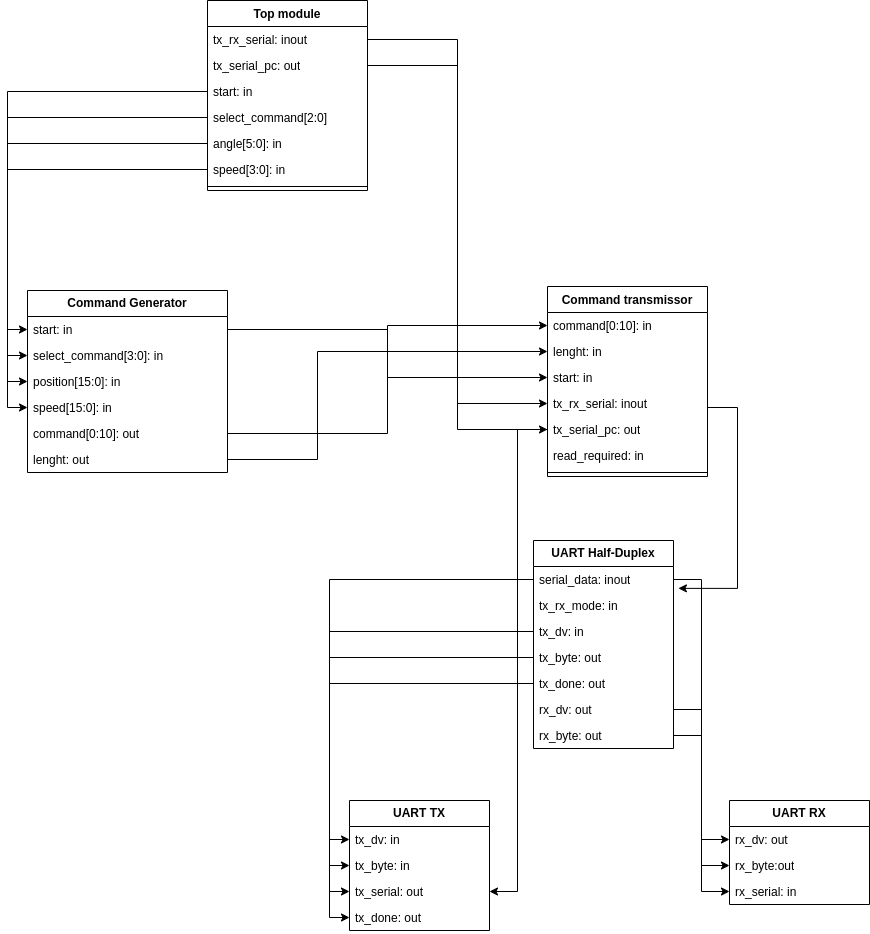

The diagram above was exported from draw.io. Its source (the exported page's mxGraphModel, read from the mxfile embedded in the PNG):
<mxGraphModel dx="1434" dy="839" grid="1" gridSize="10" guides="1" tooltips="1" connect="1" arrows="1" fold="1" page="1" pageScale="1" pageWidth="827" pageHeight="1169" background="none" math="0" shadow="0">
  <root>
    <mxCell id="WIyWlLk6GJQsqaUBKTNV-0" />
    <mxCell id="WIyWlLk6GJQsqaUBKTNV-1" parent="WIyWlLk6GJQsqaUBKTNV-0" />
    <mxCell id="TnwAJ5CPuAc8V0XNkz1D-4" value="Top module" style="swimlane;fontStyle=1;align=center;verticalAlign=top;childLayout=stackLayout;horizontal=1;startSize=26;horizontalStack=0;resizeParent=1;resizeParentMax=0;resizeLast=0;collapsible=1;marginBottom=0;whiteSpace=wrap;html=1;fillColor=none;" parent="WIyWlLk6GJQsqaUBKTNV-1" vertex="1">
      <mxGeometry x="340" y="150" width="160" height="190" as="geometry" />
    </mxCell>
    <mxCell id="TnwAJ5CPuAc8V0XNkz1D-8" value="tx_rx_serial: inout" style="text;strokeColor=none;fillColor=none;align=left;verticalAlign=top;spacingLeft=4;spacingRight=4;overflow=hidden;rotatable=0;points=[[0,0.5],[1,0.5]];portConstraint=eastwest;whiteSpace=wrap;html=1;" parent="TnwAJ5CPuAc8V0XNkz1D-4" vertex="1">
      <mxGeometry y="26" width="160" height="26" as="geometry" />
    </mxCell>
    <mxCell id="TnwAJ5CPuAc8V0XNkz1D-5" value="tx_serial_pc: out" style="text;strokeColor=none;fillColor=none;align=left;verticalAlign=top;spacingLeft=4;spacingRight=4;overflow=hidden;rotatable=0;points=[[0,0.5],[1,0.5]];portConstraint=eastwest;whiteSpace=wrap;html=1;" parent="TnwAJ5CPuAc8V0XNkz1D-4" vertex="1">
      <mxGeometry y="52" width="160" height="26" as="geometry" />
    </mxCell>
    <mxCell id="TnwAJ5CPuAc8V0XNkz1D-9" value="start: in" style="text;strokeColor=none;fillColor=none;align=left;verticalAlign=top;spacingLeft=4;spacingRight=4;overflow=hidden;rotatable=0;points=[[0,0.5],[1,0.5]];portConstraint=eastwest;whiteSpace=wrap;html=1;" parent="TnwAJ5CPuAc8V0XNkz1D-4" vertex="1">
      <mxGeometry y="78" width="160" height="26" as="geometry" />
    </mxCell>
    <mxCell id="TnwAJ5CPuAc8V0XNkz1D-31" value="select_command[2:0]" style="text;strokeColor=none;fillColor=none;align=left;verticalAlign=top;spacingLeft=4;spacingRight=4;overflow=hidden;rotatable=0;points=[[0,0.5],[1,0.5]];portConstraint=eastwest;whiteSpace=wrap;html=1;" parent="TnwAJ5CPuAc8V0XNkz1D-4" vertex="1">
      <mxGeometry y="104" width="160" height="26" as="geometry" />
    </mxCell>
    <mxCell id="TnwAJ5CPuAc8V0XNkz1D-10" value="angle[5:0]: in" style="text;strokeColor=none;fillColor=none;align=left;verticalAlign=top;spacingLeft=4;spacingRight=4;overflow=hidden;rotatable=0;points=[[0,0.5],[1,0.5]];portConstraint=eastwest;whiteSpace=wrap;html=1;" parent="TnwAJ5CPuAc8V0XNkz1D-4" vertex="1">
      <mxGeometry y="130" width="160" height="26" as="geometry" />
    </mxCell>
    <mxCell id="TnwAJ5CPuAc8V0XNkz1D-11" value="speed[3:0]: in" style="text;strokeColor=none;fillColor=none;align=left;verticalAlign=top;spacingLeft=4;spacingRight=4;overflow=hidden;rotatable=0;points=[[0,0.5],[1,0.5]];portConstraint=eastwest;whiteSpace=wrap;html=1;" parent="TnwAJ5CPuAc8V0XNkz1D-4" vertex="1">
      <mxGeometry y="156" width="160" height="26" as="geometry" />
    </mxCell>
    <mxCell id="TnwAJ5CPuAc8V0XNkz1D-6" value="" style="line;strokeWidth=1;fillColor=none;align=left;verticalAlign=middle;spacingTop=-1;spacingLeft=3;spacingRight=3;rotatable=0;labelPosition=right;points=[];portConstraint=eastwest;strokeColor=inherit;" parent="TnwAJ5CPuAc8V0XNkz1D-4" vertex="1">
      <mxGeometry y="182" width="160" height="8" as="geometry" />
    </mxCell>
    <mxCell id="TnwAJ5CPuAc8V0XNkz1D-13" value="&lt;b&gt;Command Generator&lt;/b&gt;" style="swimlane;fontStyle=0;childLayout=stackLayout;horizontal=1;startSize=26;fillColor=none;horizontalStack=0;resizeParent=1;resizeParentMax=0;resizeLast=0;collapsible=1;marginBottom=0;whiteSpace=wrap;html=1;" parent="WIyWlLk6GJQsqaUBKTNV-1" vertex="1">
      <mxGeometry x="160" y="440" width="200" height="182" as="geometry">
        <mxRectangle x="160" y="440" width="160" height="30" as="alternateBounds" />
      </mxGeometry>
    </mxCell>
    <mxCell id="TnwAJ5CPuAc8V0XNkz1D-14" value="start: in" style="text;strokeColor=none;fillColor=none;align=left;verticalAlign=top;spacingLeft=4;spacingRight=4;overflow=hidden;rotatable=0;points=[[0,0.5],[1,0.5]];portConstraint=eastwest;whiteSpace=wrap;html=1;" parent="TnwAJ5CPuAc8V0XNkz1D-13" vertex="1">
      <mxGeometry y="26" width="200" height="26" as="geometry" />
    </mxCell>
    <mxCell id="TnwAJ5CPuAc8V0XNkz1D-15" value="select_command[&lt;span style=&quot;background-color: initial;&quot;&gt;3:0]: in&lt;/span&gt;" style="text;strokeColor=none;fillColor=none;align=left;verticalAlign=top;spacingLeft=4;spacingRight=4;overflow=hidden;rotatable=0;points=[[0,0.5],[1,0.5]];portConstraint=eastwest;whiteSpace=wrap;html=1;" parent="TnwAJ5CPuAc8V0XNkz1D-13" vertex="1">
      <mxGeometry y="52" width="200" height="26" as="geometry" />
    </mxCell>
    <mxCell id="TnwAJ5CPuAc8V0XNkz1D-16" value="position[15:0]: in" style="text;strokeColor=none;fillColor=none;align=left;verticalAlign=top;spacingLeft=4;spacingRight=4;overflow=hidden;rotatable=0;points=[[0,0.5],[1,0.5]];portConstraint=eastwest;whiteSpace=wrap;html=1;" parent="TnwAJ5CPuAc8V0XNkz1D-13" vertex="1">
      <mxGeometry y="78" width="200" height="26" as="geometry" />
    </mxCell>
    <mxCell id="TnwAJ5CPuAc8V0XNkz1D-18" value="speed[15:0]: in" style="text;strokeColor=none;fillColor=none;align=left;verticalAlign=top;spacingLeft=4;spacingRight=4;overflow=hidden;rotatable=0;points=[[0,0.5],[1,0.5]];portConstraint=eastwest;whiteSpace=wrap;html=1;" parent="TnwAJ5CPuAc8V0XNkz1D-13" vertex="1">
      <mxGeometry y="104" width="200" height="26" as="geometry" />
    </mxCell>
    <mxCell id="TnwAJ5CPuAc8V0XNkz1D-19" value="command[0:10]: out" style="text;strokeColor=none;fillColor=none;align=left;verticalAlign=top;spacingLeft=4;spacingRight=4;overflow=hidden;rotatable=0;points=[[0,0.5],[1,0.5]];portConstraint=eastwest;whiteSpace=wrap;html=1;" parent="TnwAJ5CPuAc8V0XNkz1D-13" vertex="1">
      <mxGeometry y="130" width="200" height="26" as="geometry" />
    </mxCell>
    <mxCell id="TnwAJ5CPuAc8V0XNkz1D-20" value="lenght: out" style="text;strokeColor=none;fillColor=none;align=left;verticalAlign=top;spacingLeft=4;spacingRight=4;overflow=hidden;rotatable=0;points=[[0,0.5],[1,0.5]];portConstraint=eastwest;whiteSpace=wrap;html=1;" parent="TnwAJ5CPuAc8V0XNkz1D-13" vertex="1">
      <mxGeometry y="156" width="200" height="26" as="geometry" />
    </mxCell>
    <mxCell id="TnwAJ5CPuAc8V0XNkz1D-21" style="edgeStyle=orthogonalEdgeStyle;rounded=0;orthogonalLoop=1;jettySize=auto;html=1;exitX=0;exitY=0.5;exitDx=0;exitDy=0;entryX=0;entryY=0.5;entryDx=0;entryDy=0;" parent="WIyWlLk6GJQsqaUBKTNV-1" source="TnwAJ5CPuAc8V0XNkz1D-9" target="TnwAJ5CPuAc8V0XNkz1D-14" edge="1">
      <mxGeometry relative="1" as="geometry" />
    </mxCell>
    <mxCell id="TnwAJ5CPuAc8V0XNkz1D-26" value="Command transmissor" style="swimlane;fontStyle=1;align=center;verticalAlign=top;childLayout=stackLayout;horizontal=1;startSize=26;horizontalStack=0;resizeParent=1;resizeParentMax=0;resizeLast=0;collapsible=1;marginBottom=0;whiteSpace=wrap;html=1;fillColor=none;" parent="WIyWlLk6GJQsqaUBKTNV-1" vertex="1">
      <mxGeometry x="680" y="436" width="160" height="190" as="geometry" />
    </mxCell>
    <mxCell id="TnwAJ5CPuAc8V0XNkz1D-27" value="command[0:10]: in" style="text;strokeColor=none;fillColor=none;align=left;verticalAlign=top;spacingLeft=4;spacingRight=4;overflow=hidden;rotatable=0;points=[[0,0.5],[1,0.5]];portConstraint=eastwest;whiteSpace=wrap;html=1;" parent="TnwAJ5CPuAc8V0XNkz1D-26" vertex="1">
      <mxGeometry y="26" width="160" height="26" as="geometry" />
    </mxCell>
    <mxCell id="TnwAJ5CPuAc8V0XNkz1D-35" value="lenght: in" style="text;strokeColor=none;fillColor=none;align=left;verticalAlign=top;spacingLeft=4;spacingRight=4;overflow=hidden;rotatable=0;points=[[0,0.5],[1,0.5]];portConstraint=eastwest;whiteSpace=wrap;html=1;" parent="TnwAJ5CPuAc8V0XNkz1D-26" vertex="1">
      <mxGeometry y="52" width="160" height="26" as="geometry" />
    </mxCell>
    <mxCell id="TnwAJ5CPuAc8V0XNkz1D-36" value="start: in" style="text;strokeColor=none;fillColor=none;align=left;verticalAlign=top;spacingLeft=4;spacingRight=4;overflow=hidden;rotatable=0;points=[[0,0.5],[1,0.5]];portConstraint=eastwest;whiteSpace=wrap;html=1;" parent="TnwAJ5CPuAc8V0XNkz1D-26" vertex="1">
      <mxGeometry y="78" width="160" height="26" as="geometry" />
    </mxCell>
    <mxCell id="TnwAJ5CPuAc8V0XNkz1D-38" value="tx_rx_serial: inout" style="text;strokeColor=none;fillColor=none;align=left;verticalAlign=top;spacingLeft=4;spacingRight=4;overflow=hidden;rotatable=0;points=[[0,0.5],[1,0.5]];portConstraint=eastwest;whiteSpace=wrap;html=1;" parent="TnwAJ5CPuAc8V0XNkz1D-26" vertex="1">
      <mxGeometry y="104" width="160" height="26" as="geometry" />
    </mxCell>
    <mxCell id="TnwAJ5CPuAc8V0XNkz1D-41" value="tx_serial_pc: out" style="text;strokeColor=none;fillColor=none;align=left;verticalAlign=top;spacingLeft=4;spacingRight=4;overflow=hidden;rotatable=0;points=[[0,0.5],[1,0.5]];portConstraint=eastwest;whiteSpace=wrap;html=1;" parent="TnwAJ5CPuAc8V0XNkz1D-26" vertex="1">
      <mxGeometry y="130" width="160" height="26" as="geometry" />
    </mxCell>
    <mxCell id="amayKDEEgC7S6bJP1GTe-31" value="read_required: in" style="text;strokeColor=none;fillColor=none;align=left;verticalAlign=top;spacingLeft=4;spacingRight=4;overflow=hidden;rotatable=0;points=[[0,0.5],[1,0.5]];portConstraint=eastwest;whiteSpace=wrap;html=1;" parent="TnwAJ5CPuAc8V0XNkz1D-26" vertex="1">
      <mxGeometry y="156" width="160" height="26" as="geometry" />
    </mxCell>
    <mxCell id="TnwAJ5CPuAc8V0XNkz1D-28" value="" style="line;strokeWidth=1;fillColor=none;align=left;verticalAlign=middle;spacingTop=-1;spacingLeft=3;spacingRight=3;rotatable=0;labelPosition=right;points=[];portConstraint=eastwest;strokeColor=inherit;" parent="TnwAJ5CPuAc8V0XNkz1D-26" vertex="1">
      <mxGeometry y="182" width="160" height="8" as="geometry" />
    </mxCell>
    <mxCell id="TnwAJ5CPuAc8V0XNkz1D-30" style="edgeStyle=orthogonalEdgeStyle;rounded=0;orthogonalLoop=1;jettySize=auto;html=1;exitX=0;exitY=0.5;exitDx=0;exitDy=0;entryX=0;entryY=0.5;entryDx=0;entryDy=0;" parent="WIyWlLk6GJQsqaUBKTNV-1" source="TnwAJ5CPuAc8V0XNkz1D-10" target="TnwAJ5CPuAc8V0XNkz1D-16" edge="1">
      <mxGeometry relative="1" as="geometry" />
    </mxCell>
    <mxCell id="TnwAJ5CPuAc8V0XNkz1D-32" style="edgeStyle=orthogonalEdgeStyle;rounded=0;orthogonalLoop=1;jettySize=auto;html=1;exitX=0;exitY=0.5;exitDx=0;exitDy=0;entryX=0;entryY=0.5;entryDx=0;entryDy=0;" parent="WIyWlLk6GJQsqaUBKTNV-1" source="TnwAJ5CPuAc8V0XNkz1D-31" target="TnwAJ5CPuAc8V0XNkz1D-15" edge="1">
      <mxGeometry relative="1" as="geometry" />
    </mxCell>
    <mxCell id="TnwAJ5CPuAc8V0XNkz1D-34" style="edgeStyle=orthogonalEdgeStyle;rounded=0;orthogonalLoop=1;jettySize=auto;html=1;exitX=0;exitY=0.5;exitDx=0;exitDy=0;entryX=0;entryY=0.5;entryDx=0;entryDy=0;" parent="WIyWlLk6GJQsqaUBKTNV-1" source="TnwAJ5CPuAc8V0XNkz1D-11" target="TnwAJ5CPuAc8V0XNkz1D-18" edge="1">
      <mxGeometry relative="1" as="geometry" />
    </mxCell>
    <mxCell id="TnwAJ5CPuAc8V0XNkz1D-44" value="&lt;b&gt;UART Half-Duplex&lt;/b&gt;" style="swimlane;fontStyle=0;childLayout=stackLayout;horizontal=1;startSize=26;fillColor=none;horizontalStack=0;resizeParent=1;resizeParentMax=0;resizeLast=0;collapsible=1;marginBottom=0;whiteSpace=wrap;html=1;" parent="WIyWlLk6GJQsqaUBKTNV-1" vertex="1">
      <mxGeometry x="666" y="690" width="140" height="208" as="geometry" />
    </mxCell>
    <mxCell id="TnwAJ5CPuAc8V0XNkz1D-45" value="serial_data: inout" style="text;strokeColor=none;fillColor=none;align=left;verticalAlign=top;spacingLeft=4;spacingRight=4;overflow=hidden;rotatable=0;points=[[0,0.5],[1,0.5]];portConstraint=eastwest;whiteSpace=wrap;html=1;" parent="TnwAJ5CPuAc8V0XNkz1D-44" vertex="1">
      <mxGeometry y="26" width="140" height="26" as="geometry" />
    </mxCell>
    <mxCell id="TnwAJ5CPuAc8V0XNkz1D-46" value="tx_rx_mode: in" style="text;strokeColor=none;fillColor=none;align=left;verticalAlign=top;spacingLeft=4;spacingRight=4;overflow=hidden;rotatable=0;points=[[0,0.5],[1,0.5]];portConstraint=eastwest;whiteSpace=wrap;html=1;" parent="TnwAJ5CPuAc8V0XNkz1D-44" vertex="1">
      <mxGeometry y="52" width="140" height="26" as="geometry" />
    </mxCell>
    <mxCell id="TnwAJ5CPuAc8V0XNkz1D-47" value="tx_dv: in" style="text;strokeColor=none;fillColor=none;align=left;verticalAlign=top;spacingLeft=4;spacingRight=4;overflow=hidden;rotatable=0;points=[[0,0.5],[1,0.5]];portConstraint=eastwest;whiteSpace=wrap;html=1;" parent="TnwAJ5CPuAc8V0XNkz1D-44" vertex="1">
      <mxGeometry y="78" width="140" height="26" as="geometry" />
    </mxCell>
    <mxCell id="amayKDEEgC7S6bJP1GTe-0" value="tx_byte: out&lt;div&gt;&lt;br&gt;&lt;/div&gt;&lt;div&gt;&lt;br&gt;&lt;/div&gt;" style="text;strokeColor=none;fillColor=none;align=left;verticalAlign=top;spacingLeft=4;spacingRight=4;overflow=hidden;rotatable=0;points=[[0,0.5],[1,0.5]];portConstraint=eastwest;whiteSpace=wrap;html=1;" parent="TnwAJ5CPuAc8V0XNkz1D-44" vertex="1">
      <mxGeometry y="104" width="140" height="26" as="geometry" />
    </mxCell>
    <mxCell id="amayKDEEgC7S6bJP1GTe-1" value="&lt;div&gt;tx_done: out&lt;/div&gt;&lt;div&gt;&lt;br&gt;&lt;/div&gt;" style="text;strokeColor=none;fillColor=none;align=left;verticalAlign=top;spacingLeft=4;spacingRight=4;overflow=hidden;rotatable=0;points=[[0,0.5],[1,0.5]];portConstraint=eastwest;whiteSpace=wrap;html=1;" parent="TnwAJ5CPuAc8V0XNkz1D-44" vertex="1">
      <mxGeometry y="130" width="140" height="26" as="geometry" />
    </mxCell>
    <mxCell id="amayKDEEgC7S6bJP1GTe-2" value="&lt;div&gt;rx_dv: out&lt;/div&gt;" style="text;strokeColor=none;fillColor=none;align=left;verticalAlign=top;spacingLeft=4;spacingRight=4;overflow=hidden;rotatable=0;points=[[0,0.5],[1,0.5]];portConstraint=eastwest;whiteSpace=wrap;html=1;" parent="TnwAJ5CPuAc8V0XNkz1D-44" vertex="1">
      <mxGeometry y="156" width="140" height="26" as="geometry" />
    </mxCell>
    <mxCell id="amayKDEEgC7S6bJP1GTe-3" value="&lt;div&gt;rx_byte: out&lt;/div&gt;" style="text;strokeColor=none;fillColor=none;align=left;verticalAlign=top;spacingLeft=4;spacingRight=4;overflow=hidden;rotatable=0;points=[[0,0.5],[1,0.5]];portConstraint=eastwest;whiteSpace=wrap;html=1;" parent="TnwAJ5CPuAc8V0XNkz1D-44" vertex="1">
      <mxGeometry y="182" width="140" height="26" as="geometry" />
    </mxCell>
    <mxCell id="1zdNLik2yXZ2N5R2brSp-3" style="edgeStyle=orthogonalEdgeStyle;rounded=0;orthogonalLoop=1;jettySize=auto;html=1;exitX=1;exitY=0.5;exitDx=0;exitDy=0;entryX=1.035;entryY=-0.159;entryDx=0;entryDy=0;entryPerimeter=0;" parent="WIyWlLk6GJQsqaUBKTNV-1" source="TnwAJ5CPuAc8V0XNkz1D-38" target="TnwAJ5CPuAc8V0XNkz1D-46" edge="1">
      <mxGeometry relative="1" as="geometry">
        <Array as="points">
          <mxPoint x="870" y="557" />
          <mxPoint x="870" y="738" />
        </Array>
      </mxGeometry>
    </mxCell>
    <mxCell id="amayKDEEgC7S6bJP1GTe-4" value="&lt;b&gt;UART TX&lt;/b&gt;" style="swimlane;fontStyle=0;childLayout=stackLayout;horizontal=1;startSize=26;fillColor=none;horizontalStack=0;resizeParent=1;resizeParentMax=0;resizeLast=0;collapsible=1;marginBottom=0;whiteSpace=wrap;html=1;" parent="WIyWlLk6GJQsqaUBKTNV-1" vertex="1">
      <mxGeometry x="482" y="950" width="140" height="130" as="geometry" />
    </mxCell>
    <mxCell id="amayKDEEgC7S6bJP1GTe-5" value="tx_dv: in" style="text;strokeColor=none;fillColor=none;align=left;verticalAlign=top;spacingLeft=4;spacingRight=4;overflow=hidden;rotatable=0;points=[[0,0.5],[1,0.5]];portConstraint=eastwest;whiteSpace=wrap;html=1;" parent="amayKDEEgC7S6bJP1GTe-4" vertex="1">
      <mxGeometry y="26" width="140" height="26" as="geometry" />
    </mxCell>
    <mxCell id="amayKDEEgC7S6bJP1GTe-6" value="tx_byte: in" style="text;strokeColor=none;fillColor=none;align=left;verticalAlign=top;spacingLeft=4;spacingRight=4;overflow=hidden;rotatable=0;points=[[0,0.5],[1,0.5]];portConstraint=eastwest;whiteSpace=wrap;html=1;" parent="amayKDEEgC7S6bJP1GTe-4" vertex="1">
      <mxGeometry y="52" width="140" height="26" as="geometry" />
    </mxCell>
    <mxCell id="amayKDEEgC7S6bJP1GTe-7" value="tx_serial: out" style="text;strokeColor=none;fillColor=none;align=left;verticalAlign=top;spacingLeft=4;spacingRight=4;overflow=hidden;rotatable=0;points=[[0,0.5],[1,0.5]];portConstraint=eastwest;whiteSpace=wrap;html=1;" parent="amayKDEEgC7S6bJP1GTe-4" vertex="1">
      <mxGeometry y="78" width="140" height="26" as="geometry" />
    </mxCell>
    <mxCell id="amayKDEEgC7S6bJP1GTe-8" value="tx_done: out" style="text;strokeColor=none;fillColor=none;align=left;verticalAlign=top;spacingLeft=4;spacingRight=4;overflow=hidden;rotatable=0;points=[[0,0.5],[1,0.5]];portConstraint=eastwest;whiteSpace=wrap;html=1;" parent="amayKDEEgC7S6bJP1GTe-4" vertex="1">
      <mxGeometry y="104" width="140" height="26" as="geometry" />
    </mxCell>
    <mxCell id="amayKDEEgC7S6bJP1GTe-9" style="edgeStyle=orthogonalEdgeStyle;rounded=0;orthogonalLoop=1;jettySize=auto;html=1;exitX=0;exitY=0.5;exitDx=0;exitDy=0;entryX=0;entryY=0.5;entryDx=0;entryDy=0;" parent="WIyWlLk6GJQsqaUBKTNV-1" source="TnwAJ5CPuAc8V0XNkz1D-47" target="amayKDEEgC7S6bJP1GTe-5" edge="1">
      <mxGeometry relative="1" as="geometry" />
    </mxCell>
    <mxCell id="amayKDEEgC7S6bJP1GTe-11" style="edgeStyle=orthogonalEdgeStyle;rounded=0;orthogonalLoop=1;jettySize=auto;html=1;exitX=0;exitY=0.5;exitDx=0;exitDy=0;entryX=0;entryY=0.5;entryDx=0;entryDy=0;" parent="WIyWlLk6GJQsqaUBKTNV-1" source="amayKDEEgC7S6bJP1GTe-0" target="amayKDEEgC7S6bJP1GTe-6" edge="1">
      <mxGeometry relative="1" as="geometry" />
    </mxCell>
    <mxCell id="amayKDEEgC7S6bJP1GTe-12" style="edgeStyle=orthogonalEdgeStyle;rounded=0;orthogonalLoop=1;jettySize=auto;html=1;exitX=0;exitY=0.5;exitDx=0;exitDy=0;entryX=0;entryY=0.5;entryDx=0;entryDy=0;" parent="WIyWlLk6GJQsqaUBKTNV-1" source="TnwAJ5CPuAc8V0XNkz1D-45" target="amayKDEEgC7S6bJP1GTe-7" edge="1">
      <mxGeometry relative="1" as="geometry" />
    </mxCell>
    <mxCell id="amayKDEEgC7S6bJP1GTe-13" style="edgeStyle=orthogonalEdgeStyle;rounded=0;orthogonalLoop=1;jettySize=auto;html=1;exitX=0;exitY=0.5;exitDx=0;exitDy=0;entryX=0;entryY=0.5;entryDx=0;entryDy=0;" parent="WIyWlLk6GJQsqaUBKTNV-1" source="amayKDEEgC7S6bJP1GTe-1" target="amayKDEEgC7S6bJP1GTe-8" edge="1">
      <mxGeometry relative="1" as="geometry" />
    </mxCell>
    <mxCell id="amayKDEEgC7S6bJP1GTe-16" value="&lt;b&gt;UART RX&lt;/b&gt;" style="swimlane;fontStyle=0;childLayout=stackLayout;horizontal=1;startSize=26;fillColor=none;horizontalStack=0;resizeParent=1;resizeParentMax=0;resizeLast=0;collapsible=1;marginBottom=0;whiteSpace=wrap;html=1;" parent="WIyWlLk6GJQsqaUBKTNV-1" vertex="1">
      <mxGeometry x="862" y="950" width="140" height="104" as="geometry" />
    </mxCell>
    <mxCell id="amayKDEEgC7S6bJP1GTe-17" value="rx_dv: out" style="text;strokeColor=none;fillColor=none;align=left;verticalAlign=top;spacingLeft=4;spacingRight=4;overflow=hidden;rotatable=0;points=[[0,0.5],[1,0.5]];portConstraint=eastwest;whiteSpace=wrap;html=1;" parent="amayKDEEgC7S6bJP1GTe-16" vertex="1">
      <mxGeometry y="26" width="140" height="26" as="geometry" />
    </mxCell>
    <mxCell id="amayKDEEgC7S6bJP1GTe-18" value="rx_byte:out" style="text;strokeColor=none;fillColor=none;align=left;verticalAlign=top;spacingLeft=4;spacingRight=4;overflow=hidden;rotatable=0;points=[[0,0.5],[1,0.5]];portConstraint=eastwest;whiteSpace=wrap;html=1;" parent="amayKDEEgC7S6bJP1GTe-16" vertex="1">
      <mxGeometry y="52" width="140" height="26" as="geometry" />
    </mxCell>
    <mxCell id="amayKDEEgC7S6bJP1GTe-19" value="rx_serial: in" style="text;strokeColor=none;fillColor=none;align=left;verticalAlign=top;spacingLeft=4;spacingRight=4;overflow=hidden;rotatable=0;points=[[0,0.5],[1,0.5]];portConstraint=eastwest;whiteSpace=wrap;html=1;" parent="amayKDEEgC7S6bJP1GTe-16" vertex="1">
      <mxGeometry y="78" width="140" height="26" as="geometry" />
    </mxCell>
    <mxCell id="amayKDEEgC7S6bJP1GTe-21" style="edgeStyle=orthogonalEdgeStyle;rounded=0;orthogonalLoop=1;jettySize=auto;html=1;exitX=1;exitY=0.5;exitDx=0;exitDy=0;entryX=0;entryY=0.5;entryDx=0;entryDy=0;" parent="WIyWlLk6GJQsqaUBKTNV-1" source="amayKDEEgC7S6bJP1GTe-2" target="amayKDEEgC7S6bJP1GTe-17" edge="1">
      <mxGeometry relative="1" as="geometry" />
    </mxCell>
    <mxCell id="amayKDEEgC7S6bJP1GTe-23" style="edgeStyle=orthogonalEdgeStyle;rounded=0;orthogonalLoop=1;jettySize=auto;html=1;exitX=1;exitY=0.5;exitDx=0;exitDy=0;entryX=0;entryY=0.5;entryDx=0;entryDy=0;" parent="WIyWlLk6GJQsqaUBKTNV-1" source="amayKDEEgC7S6bJP1GTe-3" target="amayKDEEgC7S6bJP1GTe-18" edge="1">
      <mxGeometry relative="1" as="geometry" />
    </mxCell>
    <mxCell id="amayKDEEgC7S6bJP1GTe-26" style="edgeStyle=orthogonalEdgeStyle;rounded=0;orthogonalLoop=1;jettySize=auto;html=1;exitX=1;exitY=0.5;exitDx=0;exitDy=0;entryX=0;entryY=0.5;entryDx=0;entryDy=0;" parent="WIyWlLk6GJQsqaUBKTNV-1" source="TnwAJ5CPuAc8V0XNkz1D-45" target="amayKDEEgC7S6bJP1GTe-19" edge="1">
      <mxGeometry relative="1" as="geometry" />
    </mxCell>
    <mxCell id="amayKDEEgC7S6bJP1GTe-34" style="edgeStyle=orthogonalEdgeStyle;rounded=0;orthogonalLoop=1;jettySize=auto;html=1;exitX=1;exitY=0.5;exitDx=0;exitDy=0;" parent="WIyWlLk6GJQsqaUBKTNV-1" source="TnwAJ5CPuAc8V0XNkz1D-14" target="TnwAJ5CPuAc8V0XNkz1D-36" edge="1">
      <mxGeometry relative="1" as="geometry">
        <Array as="points">
          <mxPoint x="520" y="479" />
          <mxPoint x="520" y="527" />
        </Array>
      </mxGeometry>
    </mxCell>
    <mxCell id="amayKDEEgC7S6bJP1GTe-36" style="edgeStyle=orthogonalEdgeStyle;rounded=0;orthogonalLoop=1;jettySize=auto;html=1;exitX=1;exitY=0.5;exitDx=0;exitDy=0;entryX=0;entryY=0.5;entryDx=0;entryDy=0;" parent="WIyWlLk6GJQsqaUBKTNV-1" source="TnwAJ5CPuAc8V0XNkz1D-19" target="TnwAJ5CPuAc8V0XNkz1D-27" edge="1">
      <mxGeometry relative="1" as="geometry" />
    </mxCell>
    <mxCell id="amayKDEEgC7S6bJP1GTe-37" style="edgeStyle=orthogonalEdgeStyle;rounded=0;orthogonalLoop=1;jettySize=auto;html=1;exitX=1;exitY=0.5;exitDx=0;exitDy=0;" parent="WIyWlLk6GJQsqaUBKTNV-1" source="TnwAJ5CPuAc8V0XNkz1D-20" target="TnwAJ5CPuAc8V0XNkz1D-35" edge="1">
      <mxGeometry relative="1" as="geometry">
        <Array as="points">
          <mxPoint x="450" y="609" />
          <mxPoint x="450" y="501" />
        </Array>
      </mxGeometry>
    </mxCell>
    <mxCell id="amayKDEEgC7S6bJP1GTe-42" style="edgeStyle=orthogonalEdgeStyle;rounded=0;orthogonalLoop=1;jettySize=auto;html=1;exitX=0;exitY=0.5;exitDx=0;exitDy=0;entryX=1;entryY=0.5;entryDx=0;entryDy=0;" parent="WIyWlLk6GJQsqaUBKTNV-1" source="TnwAJ5CPuAc8V0XNkz1D-41" target="amayKDEEgC7S6bJP1GTe-7" edge="1">
      <mxGeometry relative="1" as="geometry">
        <Array as="points">
          <mxPoint x="650" y="579" />
          <mxPoint x="650" y="1041" />
        </Array>
      </mxGeometry>
    </mxCell>
    <mxCell id="jPFE7LwcLVnx_CTyvpHG-0" style="edgeStyle=orthogonalEdgeStyle;rounded=0;orthogonalLoop=1;jettySize=auto;html=1;exitX=1;exitY=0.5;exitDx=0;exitDy=0;" edge="1" parent="WIyWlLk6GJQsqaUBKTNV-1" source="TnwAJ5CPuAc8V0XNkz1D-8" target="TnwAJ5CPuAc8V0XNkz1D-38">
      <mxGeometry relative="1" as="geometry" />
    </mxCell>
    <mxCell id="jPFE7LwcLVnx_CTyvpHG-1" style="edgeStyle=orthogonalEdgeStyle;rounded=0;orthogonalLoop=1;jettySize=auto;html=1;exitX=1;exitY=0.5;exitDx=0;exitDy=0;" edge="1" parent="WIyWlLk6GJQsqaUBKTNV-1" source="TnwAJ5CPuAc8V0XNkz1D-5" target="TnwAJ5CPuAc8V0XNkz1D-41">
      <mxGeometry relative="1" as="geometry" />
    </mxCell>
  </root>
</mxGraphModel>